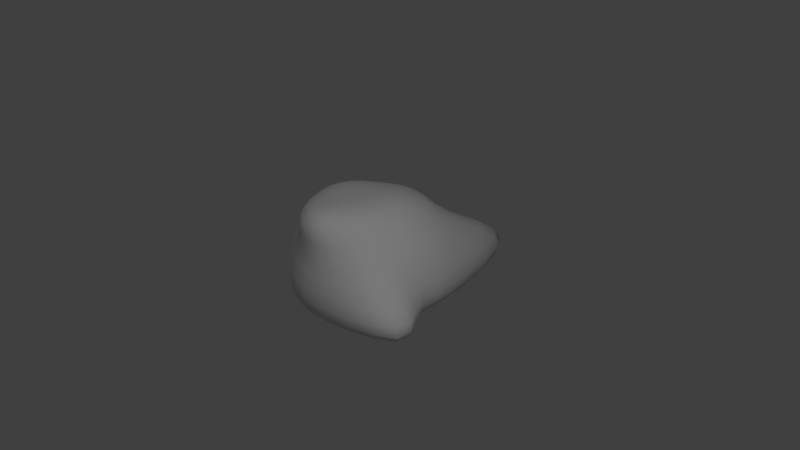 # Source: model.blend  (saved by Blender 2.77.0; exported with 4.5.12 LTS)
import bpy
from mathutils import Matrix  # noqa: F401  (used for matrix-valued properties, if any)

bpy.ops.wm.read_factory_settings(use_empty=True)
scene = bpy.context.scene
scene.name = 'Scene'

# ---- collections
col_collection_1 = bpy.data.collections.new('Collection 1'); scene.collection.children.link(col_collection_1)

# ---- world
world_world = bpy.data.worlds.new('World'); scene.world = world_world
world_world.color = (0.05088, 0.05088, 0.05088)
world_world.use_sun_shadow = False
world_world.sun_shadow_jitter_overblur = 0.0
world_world.cycles.sampling_method = 'NONE'
world_world.cycles.sample_map_resolution = 256

# ---- cameras
cam_camera = bpy.data.cameras.new('Camera')
cam_camera.clip_end = 100.0
cam_camera.lens = 35.0
cam_camera.sensor_width = 32.0
cam_camera.sensor_height = 18.0
cam_camera.ortho_scale = 7.314
cam_camera.dof.focus_distance = 0.0
cam_camera.dof.aperture_fstop = 128.0

# ---- lights
light_point_002 = bpy.data.lights.new('Point.002', 'POINT')
light_point_002.transmission_factor = 0.0
light_point_002.energy = 100.0
light_point_002.shadow_buffer_clip_start = 0.5
light_point_002.shadow_soft_size = 0.1
light_point_002.shadow_maximum_resolution = 0.006
light_point_002.use_absolute_resolution = True
light_point_001 = bpy.data.lights.new('Point.001', 'POINT')
light_point_001.transmission_factor = 0.0
light_point_001.energy = 100.0
light_point_001.shadow_buffer_clip_start = 0.5
light_point_001.shadow_soft_size = 0.1
light_point_001.shadow_maximum_resolution = 0.006
light_point_001.use_absolute_resolution = True
light_point = bpy.data.lights.new('Point', 'POINT')
light_point.transmission_factor = 0.0
light_point.energy = 100.0
light_point.shadow_buffer_clip_start = 0.5
light_point.shadow_soft_size = 0.1
light_point.shadow_maximum_resolution = 0.006
light_point.use_absolute_resolution = True

# ---- meshes
me_sphere = bpy.data.meshes.new('Sphere')
me_sphere.from_pydata([(-0.2129, -0.2476, 0.8385), (-0.4004, -0.2202, 0.8468), (-0.5733, -0.163, 0.8342), (-0.7249, -0.1172, 0.7657), (-0.8492, -0.1065, 0.6135), (-0.9416, -0.1066, 0.3715), (-0.9986, -0.1066, 0.1303), (-1.018, -0.1066, -0.09091), (-0.9986, -0.1066, -0.2741), (-0.9416, -0.1066, -0.411), (-0.8492, -0.1053, -0.5008), (-0.7249, -0.09568, -0.5465), (-0.5733, -0.07213, -0.5552), (-0.4004, -0.03262, -0.5386), (-0.2129, 0.01956, -0.514), (-0.2091, -0.1757, 0.8428), (-0.3931, -0.09668, 0.8518), (-0.5627, -0.01303, 0.8358), (-0.7113, 0.03908, 0.7689), (-0.8333, 0.05905, 0.6349), (-0.9239, 0.07465, 0.4045), (-0.9797, 0.0849, 0.152), (-0.9986, 0.08852, -0.07373), (-0.9797, 0.08494, -0.2615), (-0.9239, 0.07531, -0.4021), (-0.8333, 0.06309, -0.4942), (-0.7113, 0.05334, -0.5409), (-0.5627, 0.0506, -0.5501), (-0.3931, 0.0563, -0.5347), (-0.2091, 0.06717, -0.5121), (-0.198, -0.1056, 0.8463), (-0.3713, 0.02118, 0.8509), (-0.531, 0.126, 0.8252), (-0.671, 0.1839, 0.758), (-0.7859, 0.2252, 0.6379), (-0.8713, 0.2561, 0.4305), (-0.9239, 0.2752, 0.1673), (-0.9416, 0.2816, -0.05864), (-0.9239, 0.2754, -0.247), (-0.8713, 0.258, -0.3885), (-0.7859, 0.2326, -0.4818), (-0.671, 0.2036, -0.5304), (-0.531, 0.1745, -0.5421), (-0.3713, 0.1461, -0.5297), (-0.198, 0.1152, -0.5099), (-0.18, -0.03986, 0.8483), (-0.336, 0.1285, 0.8423), (-0.4797, 0.2472, 0.8043), (-0.6057, 0.3247, 0.7377), (-0.7091, 0.3881, 0.6263), (-0.7859, 0.4345, 0.4351), (-0.8333, 0.4624, 0.173), (-0.8492, 0.4717, -0.04948), (-0.8333, 0.4628, -0.2342), (-0.7859, 0.4377, -0.3737), (-0.7091, 0.3994, -0.467), (-0.6057, 0.3513, -0.5174), (-0.4797, 0.2962, -0.5326), (-0.336, 0.234, -0.5241), (-0.18, 0.1619, -0.5078), (-0.1557, 0.01912, 0.8484), (-0.2884, 0.221, 0.8284), (-0.4106, 0.3531, 0.7822), (-0.5178, 0.4581, 0.7157), (-0.6057, 0.5435, 0.6064), (-0.671, 0.6055, 0.4156), (-0.7113, 0.6423, 0.1627), (-0.7249, 0.6544, -0.0502), (-0.7113, 0.6429, -0.2277), (-0.671, 0.6102, -0.3629), (-0.6057, 0.5591, -0.4545), (-0.5178, 0.4925, -0.5058), (-0.4106, 0.4119, -0.5237), (-0.2884, 0.3171, -0.5188), (-0.1557, 0.2057, -0.5058), (-0.1262, 0.0695, 0.847), (-0.2304, 0.2959, 0.8153), (-0.3264, 0.4485, 0.7656), (-0.4106, 0.5799, 0.6971), (-0.4797, 0.6867, 0.5792), (-0.531, 0.7641, 0.37), (-0.5627, 0.8099, 0.1374), (-0.5733, 0.8248, -0.06302), (-0.5627, 0.8107, -0.2311), (-0.531, 0.7706, -0.3599), (-0.4797, 0.7071, -0.448), (-0.4106, 0.6226, -0.4984), (-0.3264, 0.518, -0.5174), (-0.2304, 0.3925, -0.5149), (-0.1262, 0.2449, -0.5042), (-0.09242, 0.1099, 0.8446), (-0.1642, 0.3526, 0.8063), (-0.2304, 0.5299, 0.7549), (-0.2884, 0.6855, 0.6785), (-0.336, 0.8127, 0.5365), (-0.3713, 0.905, 0.3108), (-0.3931, 0.9594, 0.1008), (-0.4004, 0.977, -0.08812), (-0.3931, 0.9605, -0.246), (-0.3713, 0.9133, -0.3671), (-0.336, 0.8382, -0.45), (-0.2884, 0.7371, -0.4973), (-0.2304, 0.6104, -0.5151), (-0.1642, 0.4574, -0.5128), (-0.09242, 0.278, -0.5032), (-0.05583, 0.1394, 0.8418), (-0.09242, 0.3943, 0.8004), (-0.1262, 0.5937, 0.746), (-0.1557, 0.7703, 0.6524), (-0.18, 0.9158, 0.4684), (-0.198, 1.022, 0.2552), (-0.2091, 1.085, 0.05476), (-0.2129, 1.114, -0.1241), (-0.2091, 1.097, -0.2722), (-0.198, 1.039, -0.3848), (-0.18, 0.948, -0.4608), (-0.1557, 0.8309, -0.5029), (-0.1262, 0.6851, -0.5171), (-0.09242, 0.5089, -0.5129), (-0.05583, 0.3037, -0.5028), (-0.01777, 0.1575, 0.8392), (-0.01777, 0.4207, 0.7961), (-0.01777, 0.6362, 0.7352), (-0.01777, 0.8293, 0.614), (-0.01777, 0.99, 0.408), (-0.01777, 1.144, 0.2007), (-0.01777, 1.292, 0.005305), (-0.01777, 1.356, -0.1663), (-0.01777, 1.331, -0.3066), (-0.01777, 1.241, -0.4112), (-0.01777, 1.107, -0.4793), (-0.01777, 0.9364, -0.5144), (-0.01777, 0.7413, -0.523), (-0.01777, 0.5444, -0.515), (-0.01777, 0.3207, -0.503), (0.02029, 0.1639, 0.837), (0.05689, 0.4302, 0.7922), (0.09062, 0.6545, 0.7207), (0.1202, 0.858, 0.5652), (0.1444, 1.053, 0.3626), (0.1625, 1.334, 0.1576), (0.1736, 1.55, -0.0324), (0.1773, 1.628, -0.1979), (0.1736, 1.586, -0.3332), (0.1625, 1.463, -0.4347), (0.1444, 1.285, -0.5003), (0.1202, 1.061, -0.5296), (0.09062, 0.8019, -0.5315), (0.05689, 0.5618, -0.5185), (0.02029, 0.3283, -0.5038), (0.05689, 0.1583, 0.8351), (0.1287, 0.4216, 0.788), (0.1948, 0.6461, 0.7028), (0.2528, 0.8524, 0.5284), (0.3004, 1.119, 0.3289), (0.3358, 1.481, 0.1282), (0.3576, 1.735, -0.05563), (0.3649, 1.819, -0.2154), (0.3576, 1.761, -0.3472), (0.3358, 1.613, -0.4475), (0.3004, 1.403, -0.5136), (0.2528, 1.141, -0.5438), (0.1948, 0.8386, -0.541), (0.1287, 0.5594, -0.5228), (0.05689, 0.3258, -0.505), (0.09062, 0.1409, 0.8336), (0.1948, 0.3948, 0.7834), (0.2909, 0.6099, 0.6836), (0.3751, 0.8099, 0.5032), (0.4442, 1.111, 0.3066), (0.4955, 1.499, 0.1111), (0.5271, 1.763, -0.06709), (0.5378, 1.849, -0.2224), (0.5271, 1.783, -0.3518), (0.4955, 1.625, -0.4522), (0.4442, 1.405, -0.5201), (0.3751, 1.133, -0.5525), (0.2909, 0.8209, -0.5498), (0.1948, 0.5365, -0.5273), (0.09062, 0.3132, -0.5064), (0.1202, 0.1117, 0.8322), (0.2528, 0.3501, 0.7788), (0.3751, 0.546, 0.6655), (0.4822, 0.7299, 0.4862), (0.5702, 0.9957, 0.2935), (0.6355, 1.347, 0.1026), (0.6758, 1.586, -0.07143), (0.6893, 1.661, -0.2238), (0.6758, 1.602, -0.3522), (0.6355, 1.46, -0.4529), (0.5702, 1.261, -0.5225), (0.4822, 1.016, -0.5572), (0.3751, 0.7385, -0.5563), (0.2528, 0.4931, -0.5313), (0.1202, 0.2907, -0.508), (0.1444, 0.07124, 0.8307), (0.3004, 0.2892, 0.7745), (0.4442, 0.4566, 0.6501), (0.5702, 0.6148, 0.4754), (0.6736, 0.7916, 0.2867), (0.7504, 1.047, 0.09923), (0.7977, 1.228, -0.0726), (0.8137, 1.284, -0.2239), (0.7977, 1.24, -0.3522), (0.7504, 1.134, -0.4529), (0.6736, 0.9883, -0.5231), (0.5702, 0.8081, -0.5593), (0.4442, 0.6061, -0.5601), (0.3004, 0.4309, -0.5345), (0.1444, 0.2593, -0.5095), (0.1625, 0.02015, 0.829), (0.3358, 0.2139, 0.7709), (0.4955, 0.3454, 0.6392), (0.6355, 0.4697, 0.4691), (0.7504, 0.5783, 0.2837), (0.8358, 0.6947, 0.09842), (0.8884, 0.7926, -0.07267), (0.9061, 0.8239, -0.2239), (0.8884, 0.8, -0.3522), (0.8358, 0.7431, -0.4529), (0.7504, 0.6654, -0.5232), (0.6355, 0.5698, -0.5601), (0.4955, 0.4645, -0.5621), (0.3358, 0.3523, -0.5369), (0.1625, 0.2202, -0.5109), (0.1736, -0.04027, 0.8269), (0.3576, 0.1203, 0.7678), (0.5271, 0.218, 0.632), (0.6758, 0.3024, 0.4652), (0.7977, 0.376, 0.2825), (0.8884, 0.4303, 0.09859), (0.9442, 0.4609, -0.07238), (0.963, 0.47, -0.2239), (0.9442, 0.4628, -0.3522), (0.8884, 0.4446, -0.4529), (0.7977, 0.4175, -0.5232), (0.6758, 0.3803, -0.5603), (0.5271, 0.3294, -0.5629), (0.3576, 0.2611, -0.5385), (0.1736, 0.175, -0.5122), (0.1773, -0.1082, 0.8245), (0.3649, 0.008127, 0.7648), (0.5378, 0.08066, 0.6274), (0.6893, 0.1222, 0.4627), (0.8137, 0.1585, 0.2818), (0.9061, 0.184, 0.09878), (0.963, 0.1968, -0.07215), (0.9822, 0.2, -0.2239), (0.963, 0.1985, -0.3522), (0.9061, 0.1962, -0.4529), (0.8137, 0.1947, -0.5232), (0.6893, 0.1918, -0.5603), (0.5378, 0.1827, -0.5631), (0.3649, 0.1617, -0.5395), (0.1773, 0.1256, -0.5133), (-0.01777, 0.07589, -0.5013), (0.1736, -0.1812, 0.8222), (0.3576, -0.1186, 0.7618), (0.5271, -0.06529, 0.6245), (0.6758, -0.06116, 0.4609), (0.7977, -0.06194, 0.281), (0.8884, -0.06455, 0.09855), (0.9496, -0.06889, -0.07219), (0.9793, -0.07133, -0.2239), (0.9665, -0.06753, -0.3522), (0.9103, -0.05433, -0.4529), (0.8138, -0.03115, -0.5232), (0.6828, -0.0005544, -0.5602), (0.5273, 0.03187, -0.563), (0.3576, 0.05887, -0.5401), (0.1736, 0.07427, -0.5142), (0.1625, -0.2562, 0.8205), (0.3358, -0.2535, 0.7603), (0.4955, -0.2287, 0.6233), (0.6355, -0.2383, 0.4599), (0.7533, -0.2737, 0.2803), (0.9018, -0.3021, 0.09807), (1.037, -0.322, -0.07241), (1.111, -0.3295, -0.2239), (1.111, -0.3209, -0.3522), (1.043, -0.2938, -0.4529), (0.9174, -0.2482, -0.5232), (0.7432, -0.1868, -0.5601), (0.5386, -0.1155, -0.5626), (0.3373, -0.04264, -0.5405), (0.1625, 0.0231, -0.5151), (0.1444, -0.3301, 0.8201), (0.3004, -0.3891, 0.763), (0.4442, -0.3972, 0.6239), (0.5702, -0.4084, 0.4601), (0.7146, -0.4666, 0.2802), (0.937, -0.5173, 0.09787), (1.135, -0.5505, -0.07254), (1.247, -0.5623, -0.2239), (1.259, -0.5496, -0.3522), (1.181, -0.5109, -0.4529), (1.029, -0.4462, -0.5232), (0.8155, -0.3582, -0.5599), (0.5635, -0.2526, -0.5618), (0.3189, -0.1383, -0.5408), (0.1444, -0.02573, -0.5158), (0.1202, -0.3994, 0.8215), (0.2528, -0.5175, 0.7677), (0.3751, -0.5577, 0.6271), (0.4822, -0.5725, 0.4625), (0.6352, -0.6324, 0.2817), (0.8769, -0.7011, 0.09867), (1.092, -0.7447, -0.07224), (1.22, -0.7598, -0.2239), (1.244, -0.7441, -0.3522), (1.172, -0.6963, -0.4529), (1.024, -0.6168, -0.523), (0.8115, -0.5075, -0.5592), (0.5509, -0.3738, -0.5605), (0.2907, -0.2241, -0.5408), (0.1202, -0.07024, -0.5164), (0.09062, -0.4608, 0.8247), (0.1948, -0.6318, 0.7743), (0.2909, -0.6995, 0.6334), (0.3751, -0.7168, 0.468), (0.4919, -0.7652, 0.2859), (0.6927, -0.8469, 0.1013), (0.8725, -0.8979, -0.071), (0.9772, -0.9154, -0.2237), (1.001, -0.8976, -0.3522), (0.9567, -0.8437, -0.4529), (0.8536, -0.7539, -0.5226), (0.6914, -0.6295, -0.5577), (0.4737, -0.4744, -0.5589), (0.2401, -0.2968, -0.5407), (0.09062, -0.1087, -0.5169), (0.05689, -0.5113, 0.829), (0.1287, -0.7259, 0.7833), (0.1948, -0.8152, 0.6434), (0.2528, -0.8326, 0.4775), (0.312, -0.8656, 0.2938), (0.4342, -0.951, 0.107), (0.5526, -1.006, -0.06777), (0.6228, -1.025, -0.2224), (0.6427, -1.006, -0.3519), (0.6236, -0.9491, -0.4526), (0.5713, -0.8537, -0.5212), (0.479, -0.7203, -0.555), (0.3365, -0.5514, -0.557), (0.1656, -0.3539, -0.5406), (0.05689, -0.1397, -0.5173), (0.02029, -0.5484, 0.8332), (0.05689, -0.7948, 0.7947), (0.09062, -0.8994, 0.6578), (0.1202, -0.9151, 0.492), (0.1444, -0.9342, 0.3067), (0.1779, -1.012, 0.1171), (0.2301, -1.068, -0.06083), (0.2661, -1.087, -0.2184), (0.28, -1.068, -0.3495), (0.278, -1.011, -0.4503), (0.264, -0.9146, -0.5179), (0.2323, -0.7781, -0.5506), (0.1677, -0.6027, -0.5551), (0.07594, -0.3937, -0.5404), (0.02029, -0.1622, -0.5177), (-0.01777, -0.5703, 0.8362), (-0.01777, -0.8345, 0.8077), (-0.01777, -0.9478, 0.6768), (-0.01777, -0.9611, 0.5121), (-0.01777, -0.9659, 0.3258), (-0.01777, -1.03, 0.1334), (-0.01777, -1.087, -0.04852), (-0.01542, -1.107, -0.2097), (-0.01116, -1.087, -0.3431), (-0.006084, -1.03, -0.4446), (0.000648, -0.9368, -0.5118), (0.006873, -0.8028, -0.5465), (0.003008, -0.6277, -0.5536), (-0.01459, -0.4153, -0.5404), (-0.01777, -0.1755, -0.518), (-0.05583, -0.5759, 0.8377), (-0.09242, -0.8414, 0.8209), (-0.1262, -0.957, 0.7004), (-0.1557, -0.968, 0.5383), (-0.18, -0.9614, 0.3516), (-0.198, -1.013, 0.156), (-0.2091, -1.069, -0.0301), (-0.2129, -1.087, -0.1953), (-0.2091, -1.069, -0.3318), (-0.198, -1.013, -0.4357), (-0.18, -0.9221, -0.5057), (-0.1557, -0.7954, -0.5434), (-0.1262, -0.6268, -0.5525), (-0.09242, -0.4186, -0.5405), (-0.05583, -0.1793, -0.5182), (-0.09242, -0.5651, 0.8372), (-0.1642, -0.8144, 0.8326), (-0.2304, -0.9251, 0.7283), (-0.2884, -0.934, 0.57), (-0.336, -0.9202, 0.3827), (-0.3713, -0.9602, 0.1829), (-0.3931, -1.013, -0.008782), (-0.4004, -1.03, -0.1795), (-0.3931, -1.013, -0.3208), (-0.3713, -0.9602, -0.4286), (-0.336, -0.8748, -0.5017), (-0.2884, -0.758, -0.5416), (-0.2304, -0.6014, -0.5523), (-0.1642, -0.4042, -0.5408), (-0.09242, -0.1736, -0.5183), (-0.1262, -0.5388, 0.8351), (-0.2304, -0.7576, 0.8407), (-0.3264, -0.8537, 0.7597), (-0.4106, -0.8594, 0.6057), (-0.4797, -0.8415, 0.4165), (-0.531, -0.8748, 0.211), (-0.5627, -0.9221, 0.01233), (-0.5733, -0.9381, -0.165), (-0.5627, -0.9221, -0.3119), (-0.531, -0.8748, -0.4238), (-0.4797, -0.7979, -0.4998), (-0.4106, -0.6938, -0.5414), (-0.3264, -0.5534, -0.5529), (-0.2304, -0.3731, -0.5413), (-0.1262, -0.1589, -0.5183), (-0.1557, -0.4986, 0.8328), (-0.2884, -0.6767, 0.8434), (-0.4106, -0.7481, 0.7883), (-0.5178, -0.7481, 0.6435), (-0.6057, -0.729, 0.4525), (-0.671, -0.7599, 0.2407), (-0.7113, -0.8001, 0.03381), (-0.7249, -0.8137, -0.1514), (-0.7113, -0.8001, -0.3046), (-0.671, -0.7599, -0.421), (-0.6057, -0.6945, -0.4997), (-0.5178, -0.6061, -0.5426), (-0.4106, -0.4854, -0.5542), (-0.2884, -0.3269, -0.5419), (-0.1557, -0.1357, -0.518), (-0.18, -0.4469, 0.8316), (-0.336, -0.5774, 0.8395), (-0.4797, -0.6173, 0.8055), (-0.6057, -0.6082, 0.6827), (-0.7091, -0.5898, 0.4906), (-0.7859, -0.6199, 0.2724), (-0.8333, -0.6515, 0.05632), (-0.8492, -0.6622, -0.1379), (-0.8333, -0.6515, -0.2983), (-0.7859, -0.6199, -0.4195), (-0.7091, -0.5685, -0.5009), (-0.6057, -0.4987, -0.5447), (-0.4797, -0.4001, -0.5558), (-0.336, -0.2675, -0.5423), (-0.18, -0.1051, -0.5176), (-0.01777, -0.2091, 0.8356), (-0.198, -0.386, 0.8321), (-0.3713, -0.4651, 0.8368), (-0.531, -0.4711, 0.8135), (-0.671, -0.4494, 0.7187), (-0.7859, -0.4331, 0.5297), (-0.8713, -0.4602, 0.3057), (-0.9239, -0.4819, 0.0803), (-0.9416, -0.4893, -0.1236), (-0.9239, -0.4819, -0.2918), (-0.8713, -0.4602, -0.4182), (-0.7859, -0.4248, -0.5023), (-0.671, -0.3754, -0.5468), (-0.531, -0.3007, -0.5571), (-0.3713, -0.1971, -0.5421), (-0.198, -0.06806, -0.5167), (-0.2091, -0.3187, 0.8346), (-0.3931, -0.3445, 0.8403), (-0.5627, -0.3176, 0.8246), (-0.7113, -0.2826, 0.7477), (-0.8333, -0.2694, 0.5727), (-0.9239, -0.2868, 0.3393), (-0.9797, -0.2979, 0.1054), (-0.9986, -0.3017, -0.1079), (-0.9797, -0.2979, -0.284), (-0.9239, -0.2868, -0.4158), (-0.8333, -0.2688, -0.5028), (-0.7113, -0.2398, -0.5479), (-0.5627, -0.1903, -0.5572), (-0.3931, -0.1179, -0.541), (-0.2091, -0.02604, -0.5156)], [], [(255, 14, 29), (8, 7, 22, 23), (1, 0, 15, 16), (9, 8, 23, 24), (2, 1, 16, 17), (10, 9, 24, 25), (3, 2, 17, 18), (11, 10, 25, 26), (4, 3, 18, 19), (12, 11, 26, 27), (5, 4, 19, 20), (13, 12, 27, 28), (6, 5, 20, 21), (14, 13, 28, 29), (7, 6, 21, 22), (0, 451, 15), (29, 28, 43, 44), (22, 21, 36, 37), (15, 451, 30), (255, 29, 44), (23, 22, 37, 38), (16, 15, 30, 31), (24, 23, 38, 39), (17, 16, 31, 32), (25, 24, 39, 40), (18, 17, 32, 33), (26, 25, 40, 41), (19, 18, 33, 34), (27, 26, 41, 42), (20, 19, 34, 35), (28, 27, 42, 43), (21, 20, 35, 36), (33, 32, 47, 48), (41, 40, 55, 56), (34, 33, 48, 49), (42, 41, 56, 57), (35, 34, 49, 50), (43, 42, 57, 58), (36, 35, 50, 51), (44, 43, 58, 59), (37, 36, 51, 52), (30, 451, 45), (255, 44, 59), (38, 37, 52, 53), (31, 30, 45, 46), (39, 38, 53, 54), (32, 31, 46, 47), (40, 39, 54, 55), (52, 51, 66, 67), (45, 451, 60), (255, 59, 74), (53, 52, 67, 68), (46, 45, 60, 61), (54, 53, 68, 69), (47, 46, 61, 62), (55, 54, 69, 70), (48, 47, 62, 63), (56, 55, 70, 71), (49, 48, 63, 64), (57, 56, 71, 72), (50, 49, 64, 65), (58, 57, 72, 73), (51, 50, 65, 66), (59, 58, 73, 74), (71, 70, 85, 86), (64, 63, 78, 79), (72, 71, 86, 87), (65, 64, 79, 80), (73, 72, 87, 88), (66, 65, 80, 81), (74, 73, 88, 89), (67, 66, 81, 82), (60, 451, 75), (255, 74, 89), (68, 67, 82, 83), (61, 60, 75, 76), (69, 68, 83, 84), (62, 61, 76, 77), (70, 69, 84, 85), (63, 62, 77, 78), (255, 89, 104), (83, 82, 97, 98), (76, 75, 90, 91), (84, 83, 98, 99), (77, 76, 91, 92), (85, 84, 99, 100), (78, 77, 92, 93), (86, 85, 100, 101), (79, 78, 93, 94), (87, 86, 101, 102), (80, 79, 94, 95), (88, 87, 102, 103), (81, 80, 95, 96), (89, 88, 103, 104), (82, 81, 96, 97), (75, 451, 90), (102, 101, 116, 117), (95, 94, 109, 110), (103, 102, 117, 118), (96, 95, 110, 111), (104, 103, 118, 119), (97, 96, 111, 112), (90, 451, 105), (255, 104, 119), (98, 97, 112, 113), (91, 90, 105, 106), (99, 98, 113, 114), (92, 91, 106, 107), (100, 99, 114, 115), (93, 92, 107, 108), (101, 100, 115, 116), (94, 93, 108, 109), (106, 105, 120, 121), (114, 113, 128, 129), (107, 106, 121, 122), (115, 114, 129, 130), (108, 107, 122, 123), (116, 115, 130, 131), (109, 108, 123, 124), (117, 116, 131, 132), (110, 109, 124, 125), (118, 117, 132, 133), (111, 110, 125, 126), (119, 118, 133, 134), (112, 111, 126, 127), (105, 451, 120), (255, 119, 134), (113, 112, 127, 128), (125, 124, 139, 140), (133, 132, 147, 148), (126, 125, 140, 141), (134, 133, 148, 149), (127, 126, 141, 142), (120, 451, 135), (255, 134, 149), (128, 127, 142, 143), (121, 120, 135, 136), (129, 128, 143, 144), (122, 121, 136, 137), (130, 129, 144, 145), (123, 122, 137, 138), (131, 130, 145, 146), (124, 123, 138, 139), (132, 131, 146, 147), (144, 143, 158, 159), (137, 136, 151, 152), (145, 144, 159, 160), (138, 137, 152, 153), (146, 145, 160, 161), (139, 138, 153, 154), (147, 146, 161, 162), (140, 139, 154, 155), (148, 147, 162, 163), (141, 140, 155, 156), (149, 148, 163, 164), (142, 141, 156, 157), (135, 451, 150), (255, 149, 164), (143, 142, 157, 158), (136, 135, 150, 151), (163, 162, 177, 178), (156, 155, 170, 171), (164, 163, 178, 179), (157, 156, 171, 172), (150, 451, 165), (255, 164, 179), (158, 157, 172, 173), (151, 150, 165, 166), (159, 158, 173, 174), (152, 151, 166, 167), (160, 159, 174, 175), (153, 152, 167, 168), (161, 160, 175, 176), (154, 153, 168, 169), (162, 161, 176, 177), (155, 154, 169, 170), (167, 166, 181, 182), (175, 174, 189, 190), (168, 167, 182, 183), (176, 175, 190, 191), (169, 168, 183, 184), (177, 176, 191, 192), (170, 169, 184, 185), (178, 177, 192, 193), (171, 170, 185, 186), (179, 178, 193, 194), (172, 171, 186, 187), (165, 451, 180), (255, 179, 194), (173, 172, 187, 188), (166, 165, 180, 181), (174, 173, 188, 189), (186, 185, 200, 201), (194, 193, 208, 209), (187, 186, 201, 202), (180, 451, 195), (255, 194, 209), (188, 187, 202, 203), (181, 180, 195, 196), (189, 188, 203, 204), (182, 181, 196, 197), (190, 189, 204, 205), (183, 182, 197, 198), (191, 190, 205, 206), (184, 183, 198, 199), (192, 191, 206, 207), (185, 184, 199, 200), (193, 192, 207, 208), (205, 204, 219, 220), (198, 197, 212, 213), (206, 205, 220, 221), (199, 198, 213, 214), (207, 206, 221, 222), (200, 199, 214, 215), (208, 207, 222, 223), (201, 200, 215, 216), (209, 208, 223, 224), (202, 201, 216, 217), (195, 451, 210), (255, 209, 224), (203, 202, 217, 218), (196, 195, 210, 211), (204, 203, 218, 219), (197, 196, 211, 212), (224, 223, 238, 239), (217, 216, 231, 232), (210, 451, 225), (255, 224, 239), (218, 217, 232, 233), (211, 210, 225, 226), (219, 218, 233, 234), (212, 211, 226, 227), (220, 219, 234, 235), (213, 212, 227, 228), (221, 220, 235, 236), (214, 213, 228, 229), (222, 221, 236, 237), (215, 214, 229, 230), (223, 222, 237, 238), (216, 215, 230, 231), (236, 235, 250, 251), (229, 228, 243, 244), (237, 236, 251, 252), (230, 229, 244, 245), (238, 237, 252, 253), (231, 230, 245, 246), (239, 238, 253, 254), (232, 231, 246, 247), (225, 451, 240), (255, 239, 254), (233, 232, 247, 248), (226, 225, 240, 241), (234, 233, 248, 249), (227, 226, 241, 242), (235, 234, 249, 250), (228, 227, 242, 243), (240, 451, 256), (255, 254, 270), (248, 247, 263, 264), (241, 240, 256, 257), (249, 248, 264, 265), (242, 241, 257, 258), (250, 249, 265, 266), (243, 242, 258, 259), (251, 250, 266, 267), (244, 243, 259, 260), (252, 251, 267, 268), (245, 244, 260, 261), (253, 252, 268, 269), (246, 245, 261, 262), (254, 253, 269, 270), (247, 246, 262, 263), (260, 259, 274, 275), (268, 267, 282, 283), (261, 260, 275, 276), (269, 268, 283, 284), (262, 261, 276, 277), (270, 269, 284, 285), (263, 262, 277, 278), (256, 451, 271), (255, 270, 285), (264, 263, 278, 279), (257, 256, 271, 272), (265, 264, 279, 280), (258, 257, 272, 273), (266, 265, 280, 281), (259, 258, 273, 274), (267, 266, 281, 282), (279, 278, 293, 294), (272, 271, 286, 287), (280, 279, 294, 295), (273, 272, 287, 288), (281, 280, 295, 296), (274, 273, 288, 289), (282, 281, 296, 297), (275, 274, 289, 290), (283, 282, 297, 298), (276, 275, 290, 291), (284, 283, 298, 299), (277, 276, 291, 292), (285, 284, 299, 300), (278, 277, 292, 293), (271, 451, 286), (255, 285, 300), (298, 297, 312, 313), (291, 290, 305, 306), (299, 298, 313, 314), (292, 291, 306, 307), (300, 299, 314, 315), (293, 292, 307, 308), (286, 451, 301), (255, 300, 315), (294, 293, 308, 309), (287, 286, 301, 302), (295, 294, 309, 310), (288, 287, 302, 303), (296, 295, 310, 311), (289, 288, 303, 304), (297, 296, 311, 312), (290, 289, 304, 305), (302, 301, 316, 317), (310, 309, 324, 325), (303, 302, 317, 318), (311, 310, 325, 326), (304, 303, 318, 319), (312, 311, 326, 327), (305, 304, 319, 320), (313, 312, 327, 328), (306, 305, 320, 321), (314, 313, 328, 329), (307, 306, 321, 322), (315, 314, 329, 330), (308, 307, 322, 323), (301, 451, 316), (255, 315, 330), (309, 308, 323, 324), (321, 320, 335, 336), (329, 328, 343, 344), (322, 321, 336, 337), (330, 329, 344, 345), (323, 322, 337, 338), (316, 451, 331), (255, 330, 345), (324, 323, 338, 339), (317, 316, 331, 332), (325, 324, 339, 340), (318, 317, 332, 333), (326, 325, 340, 341), (319, 318, 333, 334), (327, 326, 341, 342), (320, 319, 334, 335), (328, 327, 342, 343), (340, 339, 354, 355), (333, 332, 347, 348), (341, 340, 355, 356), (334, 333, 348, 349), (342, 341, 356, 357), (335, 334, 349, 350), (343, 342, 357, 358), (336, 335, 350, 351), (344, 343, 358, 359), (337, 336, 351, 352), (345, 344, 359, 360), (338, 337, 352, 353), (331, 451, 346), (255, 345, 360), (339, 338, 353, 354), (332, 331, 346, 347), (359, 358, 373, 374), (352, 351, 366, 367), (360, 359, 374, 375), (353, 352, 367, 368), (346, 451, 361), (255, 360, 375), (354, 353, 368, 369), (347, 346, 361, 362), (355, 354, 369, 370), (348, 347, 362, 363), (356, 355, 370, 371), (349, 348, 363, 364), (357, 356, 371, 372), (350, 349, 364, 365), (358, 357, 372, 373), (351, 350, 365, 366), (371, 370, 385, 386), (364, 363, 378, 379), (372, 371, 386, 387), (365, 364, 379, 380), (373, 372, 387, 388), (366, 365, 380, 381), (374, 373, 388, 389), (367, 366, 381, 382), (375, 374, 389, 390), (368, 367, 382, 383), (361, 451, 376), (255, 375, 390), (369, 368, 383, 384), (362, 361, 376, 377), (370, 369, 384, 385), (363, 362, 377, 378), (390, 389, 404, 405), (383, 382, 397, 398), (376, 451, 391), (255, 390, 405), (384, 383, 398, 399), (377, 376, 391, 392), (385, 384, 399, 400), (378, 377, 392, 393), (386, 385, 400, 401), (379, 378, 393, 394), (387, 386, 401, 402), (380, 379, 394, 395), (388, 387, 402, 403), (381, 380, 395, 396), (389, 388, 403, 404), (382, 381, 396, 397), (394, 393, 408, 409), (402, 401, 416, 417), (395, 394, 409, 410), (403, 402, 417, 418), (396, 395, 410, 411), (404, 403, 418, 419), (397, 396, 411, 412), (405, 404, 419, 420), (398, 397, 412, 413), (391, 451, 406), (255, 405, 420), (399, 398, 413, 414), (392, 391, 406, 407), (400, 399, 414, 415), (393, 392, 407, 408), (401, 400, 415, 416), (413, 412, 427, 428), (406, 451, 421), (255, 420, 435), (414, 413, 428, 429), (407, 406, 421, 422), (415, 414, 429, 430), (408, 407, 422, 423), (416, 415, 430, 431), (409, 408, 423, 424), (417, 416, 431, 432), (410, 409, 424, 425), (418, 417, 432, 433), (411, 410, 425, 426), (419, 418, 433, 434), (412, 411, 426, 427), (420, 419, 434, 435), (432, 431, 446, 447), (425, 424, 439, 440), (433, 432, 447, 448), (426, 425, 440, 441), (434, 433, 448, 449), (427, 426, 441, 442), (435, 434, 449, 450), (428, 427, 442, 443), (421, 451, 436), (255, 435, 450), (429, 428, 443, 444), (422, 421, 436, 437), (430, 429, 444, 445), (423, 422, 437, 438), (431, 430, 445, 446), (424, 423, 438, 439), (436, 451, 452), (255, 450, 466), (444, 443, 459, 460), (437, 436, 452, 453), (445, 444, 460, 461), (438, 437, 453, 454), (446, 445, 461, 462), (439, 438, 454, 455), (447, 446, 462, 463), (440, 439, 455, 456), (448, 447, 463, 464), (441, 440, 456, 457), (449, 448, 464, 465), (442, 441, 457, 458), (450, 449, 465, 466), (443, 442, 458, 459), (456, 455, 470, 471), (464, 463, 478, 479), (457, 456, 471, 472), (465, 464, 479, 480), (458, 457, 472, 473), (466, 465, 480, 481), (459, 458, 473, 474), (452, 451, 467), (255, 466, 481), (460, 459, 474, 475), (453, 452, 467, 468), (461, 460, 475, 476), (454, 453, 468, 469), (462, 461, 476, 477), (455, 454, 469, 470), (463, 462, 477, 478), (475, 474, 7, 8), (468, 467, 0, 1), (476, 475, 8, 9), (469, 468, 1, 2), (477, 476, 9, 10), (470, 469, 2, 3), (478, 477, 10, 11), (471, 470, 3, 4), (479, 478, 11, 12), (472, 471, 4, 5), (480, 479, 12, 13), (473, 472, 5, 6), (481, 480, 13, 14), (474, 473, 6, 7), (467, 451, 0), (255, 481, 14)])
me_sphere.polygons.foreach_set('use_smooth', [True] * 512)
_uv = me_sphere.uv_layers.new(name='UVMap')
_uv.uv.foreach_set('vector', [0.8896, 0.3259, 0.8764, 0.5457, 0.8616, 0.5139, 0.7783, 0.794, 0.7304, 0.8012, 0.7258, 0.7402, 0.7652, 0.7338, 0.5195, 0.6538, 0.4997, 0.6206, 0.5078, 0.6079, 0.5327, 0.6317, 0.8136, 0.7787, 0.7783, 0.794, 0.7652, 0.7338, 0.7956, 0.7213, 0.542, 0.6765, 0.5195, 0.6538, 0.5327, 0.6317, 0.5569, 0.649, 0.8384, 0.761, 0.8136, 0.7787, 0.7956, 0.7213, 0.8177, 0.7058, 0.5641, 0.6987, 0.542, 0.6765, 0.5569, 0.649, 0.5785, 0.6681, 0.8554, 0.7405, 0.8384, 0.761, 0.8177, 0.7058, 0.8333, 0.687, 0.5884, 0.729, 0.5641, 0.6987, 0.5785, 0.6681, 0.6013, 0.6915, 0.8661, 0.7118, 0.8554, 0.7405, 0.8333, 0.687, 0.8438, 0.66, 0.626, 0.7657, 0.5884, 0.729, 0.6013, 0.6915, 0.636, 0.717, 0.872, 0.6604, 0.8661, 0.7118, 0.8438, 0.66, 0.8515, 0.6125, 0.6754, 0.7922, 0.626, 0.7657, 0.636, 0.717, 0.6805, 0.7353, 0.8764, 0.5457, 0.872, 0.6604, 0.8515, 0.6125, 0.8616, 0.5139, 0.7304, 0.8012, 0.6754, 0.7922, 0.6805, 0.7353, 0.7258, 0.7402, 0.4997, 0.6206, 0.4876, 0.5711, 0.5078, 0.6079, 0.8616, 0.5139, 0.8515, 0.6125, 0.8352, 0.5614, 0.8493, 0.4802, 0.7258, 0.7402, 0.6805, 0.7353, 0.6826, 0.6771, 0.7215, 0.6781, 0.5078, 0.6079, 0.4876, 0.5711, 0.5149, 0.5938, 0.8896, 0.3259, 0.8616, 0.5139, 0.8493, 0.4802, 0.7652, 0.7338, 0.7258, 0.7402, 0.7215, 0.6781, 0.7553, 0.6713, 0.5327, 0.6317, 0.5078, 0.6079, 0.5149, 0.5938, 0.5435, 0.6075, 0.7956, 0.7213, 0.7652, 0.7338, 0.7553, 0.6713, 0.7818, 0.6601, 0.5569, 0.649, 0.5327, 0.6317, 0.5435, 0.6075, 0.5683, 0.6197, 0.8177, 0.7058, 0.7956, 0.7213, 0.7818, 0.6601, 0.8016, 0.6461, 0.5785, 0.6681, 0.5569, 0.649, 0.5683, 0.6197, 0.589, 0.6356, 0.8333, 0.687, 0.8177, 0.7058, 0.8016, 0.6461, 0.816, 0.6286, 0.6013, 0.6915, 0.5785, 0.6681, 0.589, 0.6356, 0.6112, 0.6511, 0.8438, 0.66, 0.8333, 0.687, 0.816, 0.6286, 0.8263, 0.6035, 0.636, 0.717, 0.6013, 0.6915, 0.6112, 0.6511, 0.6417, 0.6662, 0.8515, 0.6125, 0.8438, 0.66, 0.8263, 0.6035, 0.8352, 0.5614, 0.6805, 0.7353, 0.636, 0.717, 0.6417, 0.6662, 0.6826, 0.6771, 0.589, 0.6356, 0.5683, 0.6197, 0.5765, 0.5897, 0.5971, 0.5996, 0.816, 0.6286, 0.8016, 0.6461, 0.7887, 0.5829, 0.8021, 0.567, 0.6112, 0.6511, 0.589, 0.6356, 0.5971, 0.5996, 0.6186, 0.6075, 0.8263, 0.6035, 0.816, 0.6286, 0.8021, 0.567, 0.8124, 0.5448, 0.6417, 0.6662, 0.6112, 0.6511, 0.6186, 0.6075, 0.6462, 0.6139, 0.8352, 0.5614, 0.8263, 0.6035, 0.8124, 0.5448, 0.8223, 0.5096, 0.6826, 0.6771, 0.6417, 0.6662, 0.6462, 0.6139, 0.6835, 0.6167, 0.8493, 0.4802, 0.8352, 0.5614, 0.8223, 0.5096, 0.8393, 0.4461, 0.7215, 0.6781, 0.6826, 0.6771, 0.6835, 0.6167, 0.7177, 0.6135, 0.5149, 0.5938, 0.4876, 0.5711, 0.5206, 0.5788, 0.8896, 0.3259, 0.8493, 0.4802, 0.8393, 0.4461, 0.7553, 0.6713, 0.7215, 0.6781, 0.7177, 0.6135, 0.7473, 0.6059, 0.5435, 0.6075, 0.5149, 0.5938, 0.5206, 0.5788, 0.5518, 0.5822, 0.7818, 0.6601, 0.7553, 0.6713, 0.7473, 0.6059, 0.7708, 0.5955, 0.5683, 0.6197, 0.5435, 0.6075, 0.5518, 0.5822, 0.5765, 0.5897, 0.8016, 0.6461, 0.7818, 0.6601, 0.7708, 0.5955, 0.7887, 0.5829, 0.7177, 0.6135, 0.6835, 0.6167, 0.6845, 0.5545, 0.7148, 0.5475, 0.5206, 0.5788, 0.4876, 0.5711, 0.525, 0.5636, 0.8896, 0.3259, 0.8393, 0.4461, 0.8313, 0.4126, 0.7473, 0.6059, 0.7177, 0.6135, 0.7148, 0.5475, 0.741, 0.5388, 0.5518, 0.5822, 0.5206, 0.5788, 0.525, 0.5636, 0.5575, 0.557, 0.7708, 0.5955, 0.7473, 0.6059, 0.741, 0.5388, 0.7621, 0.5291, 0.5765, 0.5897, 0.5518, 0.5822, 0.5575, 0.557, 0.5817, 0.5586, 0.7887, 0.5829, 0.7708, 0.5955, 0.7621, 0.5291, 0.7785, 0.5181, 0.5971, 0.5996, 0.5765, 0.5897, 0.5817, 0.5586, 0.6026, 0.5605, 0.8021, 0.567, 0.7887, 0.5829, 0.7785, 0.5181, 0.7911, 0.5046, 0.6186, 0.6075, 0.5971, 0.5996, 0.6026, 0.5605, 0.6237, 0.5611, 0.8124, 0.5448, 0.8021, 0.567, 0.7911, 0.5046, 0.8013, 0.4865, 0.6462, 0.6139, 0.6186, 0.6075, 0.6237, 0.5611, 0.6503, 0.5595, 0.8223, 0.5096, 0.8124, 0.5448, 0.8013, 0.4865, 0.812, 0.4593, 0.6835, 0.6167, 0.6462, 0.6139, 0.6503, 0.5595, 0.6845, 0.5545, 0.8393, 0.4461, 0.8223, 0.5096, 0.812, 0.4593, 0.8313, 0.4126, 0.7911, 0.5046, 0.7785, 0.5181, 0.7707, 0.4548, 0.7827, 0.4443, 0.6237, 0.5611, 0.6026, 0.5605, 0.6054, 0.52, 0.6269, 0.5131, 0.8013, 0.4865, 0.7911, 0.5046, 0.7827, 0.4443, 0.7928, 0.431, 0.6503, 0.5595, 0.6237, 0.5611, 0.6269, 0.5131, 0.6548, 0.5032, 0.812, 0.4593, 0.8013, 0.4865, 0.7928, 0.431, 0.804, 0.4119, 0.6845, 0.5545, 0.6503, 0.5595, 0.6548, 0.5032, 0.6855, 0.492, 0.8313, 0.4126, 0.812, 0.4593, 0.804, 0.4119, 0.8251, 0.3805, 0.7148, 0.5475, 0.6845, 0.5545, 0.6855, 0.492, 0.7127, 0.4819, 0.525, 0.5636, 0.4876, 0.5711, 0.528, 0.5488, 0.8896, 0.3259, 0.8313, 0.4126, 0.8251, 0.3805, 0.741, 0.5388, 0.7148, 0.5475, 0.7127, 0.4819, 0.7363, 0.4726, 0.5575, 0.557, 0.525, 0.5636, 0.528, 0.5488, 0.5606, 0.5325, 0.7621, 0.5291, 0.741, 0.5388, 0.7363, 0.4726, 0.7555, 0.4638, 0.5817, 0.5586, 0.5575, 0.557, 0.5606, 0.5325, 0.5844, 0.5261, 0.7785, 0.5181, 0.7621, 0.5291, 0.7555, 0.4638, 0.7707, 0.4548, 0.6026, 0.5605, 0.5817, 0.5586, 0.5844, 0.5261, 0.6054, 0.52, 0.8896, 0.3259, 0.8251, 0.3805, 0.8206, 0.3501, 0.7363, 0.4726, 0.7127, 0.4819, 0.7114, 0.4192, 0.7331, 0.4098, 0.5606, 0.5325, 0.528, 0.5488, 0.5295, 0.5348, 0.5611, 0.5095, 0.7555, 0.4638, 0.7363, 0.4726, 0.7331, 0.4098, 0.7509, 0.4023, 0.5844, 0.5261, 0.5606, 0.5325, 0.5611, 0.5095, 0.5846, 0.4939, 0.7707, 0.4548, 0.7555, 0.4638, 0.7509, 0.4023, 0.7651, 0.3955, 0.6054, 0.52, 0.5844, 0.5261, 0.5846, 0.4939, 0.6059, 0.4798, 0.7827, 0.4443, 0.7707, 0.4548, 0.7651, 0.3955, 0.7765, 0.3883, 0.6269, 0.5131, 0.6054, 0.52, 0.6059, 0.4798, 0.6291, 0.4646, 0.7928, 0.431, 0.7827, 0.4443, 0.7765, 0.3883, 0.7865, 0.3798, 0.6548, 0.5032, 0.6269, 0.5131, 0.6291, 0.4646, 0.6586, 0.4464, 0.804, 0.4119, 0.7928, 0.431, 0.7865, 0.3798, 0.7981, 0.3682, 0.6855, 0.492, 0.6548, 0.5032, 0.6586, 0.4464, 0.6862, 0.4313, 0.8251, 0.3805, 0.804, 0.4119, 0.7981, 0.3682, 0.8206, 0.3501, 0.7127, 0.4819, 0.6855, 0.492, 0.6862, 0.4313, 0.7114, 0.4192, 0.528, 0.5488, 0.4876, 0.5711, 0.5295, 0.5348, 0.7865, 0.3798, 0.7765, 0.3883, 0.7725, 0.3377, 0.7823, 0.3335, 0.6586, 0.4464, 0.6291, 0.4646, 0.6316, 0.4156, 0.6601, 0.3923, 0.7981, 0.3682, 0.7865, 0.3798, 0.7823, 0.3335, 0.7942, 0.3282, 0.6862, 0.4313, 0.6586, 0.4464, 0.6601, 0.3923, 0.6868, 0.3742, 0.8206, 0.3501, 0.7981, 0.3682, 0.7942, 0.3282, 0.8178, 0.3215, 0.7114, 0.4192, 0.6862, 0.4313, 0.6868, 0.3742, 0.7108, 0.3608, 0.5295, 0.5348, 0.4876, 0.5711, 0.5297, 0.522, 0.8896, 0.3259, 0.8206, 0.3501, 0.8178, 0.3215, 0.7331, 0.4098, 0.7114, 0.4192, 0.7108, 0.3608, 0.7312, 0.3519, 0.5611, 0.5095, 0.5295, 0.5348, 0.5297, 0.522, 0.5596, 0.4878, 0.7509, 0.4023, 0.7331, 0.4098, 0.7312, 0.3519, 0.748, 0.346, 0.5846, 0.4939, 0.5611, 0.5095, 0.5596, 0.4878, 0.5827, 0.4633, 0.7651, 0.3955, 0.7509, 0.4023, 0.748, 0.346, 0.7616, 0.3416, 0.6059, 0.4798, 0.5846, 0.4939, 0.5827, 0.4633, 0.6048, 0.4408, 0.7765, 0.3883, 0.7651, 0.3955, 0.7616, 0.3416, 0.7725, 0.3377, 0.6291, 0.4646, 0.6059, 0.4798, 0.6048, 0.4408, 0.6316, 0.4156, 0.5596, 0.4878, 0.5297, 0.522, 0.5285, 0.5107, 0.5564, 0.4681, 0.748, 0.346, 0.7312, 0.3519, 0.7302, 0.301, 0.7453, 0.2966, 0.5827, 0.4633, 0.5596, 0.4878, 0.5564, 0.4681, 0.5789, 0.4352, 0.7616, 0.3416, 0.748, 0.346, 0.7453, 0.2966, 0.7579, 0.2939, 0.6048, 0.4408, 0.5827, 0.4633, 0.5789, 0.4352, 0.6024, 0.4033, 0.7725, 0.3377, 0.7616, 0.3416, 0.7579, 0.2939, 0.7691, 0.2924, 0.6316, 0.4156, 0.6048, 0.4408, 0.6024, 0.4033, 0.6312, 0.3696, 0.7823, 0.3335, 0.7725, 0.3377, 0.7691, 0.2924, 0.7799, 0.2917, 0.6601, 0.3923, 0.6316, 0.4156, 0.6312, 0.3696, 0.6614, 0.341, 0.7942, 0.3282, 0.7823, 0.3335, 0.7799, 0.2917, 0.7922, 0.2918, 0.6868, 0.3742, 0.6601, 0.3923, 0.6614, 0.341, 0.6897, 0.3205, 0.8178, 0.3215, 0.7942, 0.3282, 0.7922, 0.2918, 0.8168, 0.2946, 0.7108, 0.3608, 0.6868, 0.3742, 0.6897, 0.3205, 0.7121, 0.3083, 0.5297, 0.522, 0.4876, 0.5711, 0.5285, 0.5107, 0.8896, 0.3259, 0.8178, 0.3215, 0.8168, 0.2946, 0.7312, 0.3519, 0.7108, 0.3608, 0.7121, 0.3083, 0.7302, 0.301, 0.6614, 0.341, 0.6312, 0.3696, 0.6287, 0.3277, 0.6644, 0.2969, 0.7922, 0.2918, 0.7799, 0.2917, 0.7777, 0.2551, 0.7921, 0.2581, 0.6897, 0.3205, 0.6614, 0.341, 0.6644, 0.2969, 0.6922, 0.2805, 0.8168, 0.2946, 0.7922, 0.2918, 0.7921, 0.2581, 0.8177, 0.2694, 0.7121, 0.3083, 0.6897, 0.3205, 0.6922, 0.2805, 0.7123, 0.2713, 0.5285, 0.5107, 0.4876, 0.5711, 0.5261, 0.5014, 0.8896, 0.3259, 0.8168, 0.2946, 0.8177, 0.2694, 0.7302, 0.301, 0.7121, 0.3083, 0.7123, 0.2713, 0.7284, 0.265, 0.5564, 0.4681, 0.5285, 0.5107, 0.5261, 0.5014, 0.5515, 0.451, 0.7453, 0.2966, 0.7302, 0.301, 0.7284, 0.265, 0.7423, 0.2606, 0.5789, 0.4352, 0.5564, 0.4681, 0.5515, 0.451, 0.5731, 0.4099, 0.7579, 0.2939, 0.7453, 0.2966, 0.7423, 0.2606, 0.7545, 0.2577, 0.6024, 0.4033, 0.5789, 0.4352, 0.5731, 0.4099, 0.5983, 0.3679, 0.7691, 0.2924, 0.7579, 0.2939, 0.7545, 0.2577, 0.7656, 0.256, 0.6312, 0.3696, 0.6024, 0.4033, 0.5983, 0.3679, 0.6287, 0.3277, 0.7799, 0.2917, 0.7691, 0.2924, 0.7656, 0.256, 0.7777, 0.2551, 0.7423, 0.2606, 0.7284, 0.265, 0.7254, 0.238, 0.7388, 0.2329, 0.5731, 0.4099, 0.5515, 0.451, 0.5451, 0.437, 0.5651, 0.3882, 0.7545, 0.2577, 0.7423, 0.2606, 0.7388, 0.2329, 0.7514, 0.2291, 0.5983, 0.3679, 0.5731, 0.4099, 0.5651, 0.3882, 0.5903, 0.3374, 0.7656, 0.256, 0.7545, 0.2577, 0.7514, 0.2291, 0.7636, 0.2261, 0.6287, 0.3277, 0.5983, 0.3679, 0.5903, 0.3374, 0.6253, 0.2915, 0.7777, 0.2551, 0.7656, 0.256, 0.7636, 0.2261, 0.777, 0.2235, 0.6644, 0.2969, 0.6287, 0.3277, 0.6253, 0.2915, 0.6643, 0.2642, 0.7921, 0.2581, 0.7777, 0.2551, 0.777, 0.2235, 0.7944, 0.2263, 0.6922, 0.2805, 0.6644, 0.2969, 0.6643, 0.2642, 0.6915, 0.2518, 0.8177, 0.2694, 0.7921, 0.2581, 0.7944, 0.2263, 0.8208, 0.2456, 0.7123, 0.2713, 0.6922, 0.2805, 0.6915, 0.2518, 0.7103, 0.2442, 0.5261, 0.5014, 0.4876, 0.5711, 0.5225, 0.4943, 0.8896, 0.3259, 0.8177, 0.2694, 0.8208, 0.2456, 0.7284, 0.265, 0.7123, 0.2713, 0.7103, 0.2442, 0.7254, 0.238, 0.5515, 0.451, 0.5261, 0.5014, 0.5225, 0.4943, 0.5451, 0.437, 0.7944, 0.2263, 0.777, 0.2235, 0.7797, 0.1927, 0.7997, 0.1958, 0.6915, 0.2518, 0.6643, 0.2642, 0.658, 0.2371, 0.6864, 0.2265, 0.8208, 0.2456, 0.7944, 0.2263, 0.7997, 0.1958, 0.8267, 0.2233, 0.7103, 0.2442, 0.6915, 0.2518, 0.6864, 0.2265, 0.7056, 0.2193, 0.5225, 0.4943, 0.4876, 0.5711, 0.5179, 0.4897, 0.8896, 0.3259, 0.8208, 0.2456, 0.8267, 0.2233, 0.7254, 0.238, 0.7103, 0.2442, 0.7056, 0.2193, 0.721, 0.2123, 0.5451, 0.437, 0.5225, 0.4943, 0.5179, 0.4897, 0.5371, 0.4266, 0.7388, 0.2329, 0.7254, 0.238, 0.721, 0.2123, 0.7353, 0.2062, 0.5651, 0.3882, 0.5451, 0.437, 0.5371, 0.4266, 0.5548, 0.3708, 0.7514, 0.2291, 0.7388, 0.2329, 0.7353, 0.2062, 0.7493, 0.2012, 0.5903, 0.3374, 0.5651, 0.3882, 0.5548, 0.3708, 0.5779, 0.3129, 0.7636, 0.2261, 0.7514, 0.2291, 0.7493, 0.2012, 0.7636, 0.1968, 0.6253, 0.2915, 0.5903, 0.3374, 0.5779, 0.3129, 0.616, 0.2627, 0.777, 0.2235, 0.7636, 0.2261, 0.7636, 0.1968, 0.7797, 0.1927, 0.6643, 0.2642, 0.6253, 0.2915, 0.616, 0.2627, 0.658, 0.2371, 0.5548, 0.3708, 0.5371, 0.4266, 0.5278, 0.4204, 0.5417, 0.3587, 0.7493, 0.2012, 0.7353, 0.2062, 0.7315, 0.1725, 0.7492, 0.1666, 0.5779, 0.3129, 0.5548, 0.3708, 0.5417, 0.3587, 0.5607, 0.2952, 0.7636, 0.1968, 0.7493, 0.2012, 0.7492, 0.1666, 0.7677, 0.1619, 0.616, 0.2627, 0.5779, 0.3129, 0.5607, 0.2952, 0.5958, 0.2397, 0.7797, 0.1927, 0.7636, 0.1968, 0.7677, 0.1619, 0.7884, 0.1583, 0.658, 0.2371, 0.616, 0.2627, 0.5958, 0.2397, 0.641, 0.2099, 0.7997, 0.1958, 0.7797, 0.1927, 0.7884, 0.1583, 0.8098, 0.1659, 0.6864, 0.2265, 0.658, 0.2371, 0.641, 0.2099, 0.6734, 0.1973, 0.8267, 0.2233, 0.7997, 0.1958, 0.8098, 0.1659, 0.836, 0.2025, 0.7056, 0.2193, 0.6864, 0.2265, 0.6734, 0.1973, 0.6957, 0.1884, 0.5179, 0.4897, 0.4876, 0.5711, 0.5123, 0.4878, 0.8896, 0.3259, 0.8267, 0.2233, 0.836, 0.2025, 0.721, 0.2123, 0.7056, 0.2193, 0.6957, 0.1884, 0.7141, 0.1799, 0.5371, 0.4266, 0.5179, 0.4897, 0.5123, 0.4878, 0.5278, 0.4204, 0.7353, 0.2062, 0.721, 0.2123, 0.7141, 0.1799, 0.7315, 0.1725, 0.6734, 0.1973, 0.641, 0.2099, 0.6035, 0.1811, 0.6421, 0.1587, 0.836, 0.2025, 0.8098, 0.1659, 0.8281, 0.1365, 0.8501, 0.1836, 0.6957, 0.1884, 0.6734, 0.1973, 0.6421, 0.1587, 0.672, 0.1438, 0.5123, 0.4878, 0.4876, 0.5711, 0.5059, 0.4889, 0.8896, 0.3259, 0.836, 0.2025, 0.8501, 0.1836, 0.7141, 0.1799, 0.6957, 0.1884, 0.672, 0.1438, 0.6987, 0.1314, 0.5278, 0.4204, 0.5123, 0.4878, 0.5059, 0.4889, 0.5174, 0.4186, 0.7315, 0.1725, 0.7141, 0.1799, 0.6987, 0.1314, 0.7257, 0.1221, 0.5417, 0.3587, 0.5278, 0.4204, 0.5174, 0.4186, 0.5261, 0.3531, 0.7492, 0.1666, 0.7315, 0.1725, 0.7257, 0.1221, 0.7538, 0.1168, 0.5607, 0.2952, 0.5417, 0.3587, 0.5261, 0.3531, 0.5387, 0.2857, 0.7677, 0.1619, 0.7492, 0.1666, 0.7538, 0.1168, 0.7822, 0.1153, 0.5958, 0.2397, 0.5607, 0.2952, 0.5387, 0.2857, 0.5612, 0.2241, 0.7884, 0.1583, 0.7677, 0.1619, 0.7822, 0.1153, 0.8097, 0.1184, 0.641, 0.2099, 0.5958, 0.2397, 0.5612, 0.2241, 0.6035, 0.1811, 0.8098, 0.1659, 0.7884, 0.1583, 0.8097, 0.1184, 0.8281, 0.1365, 0.7538, 0.1168, 0.7257, 0.1221, 0.7027, 0.04883, 0.7827, 0.04869, 0.5387, 0.2857, 0.5261, 0.3531, 0.5085, 0.3551, 0.5128, 0.2861, 0.7822, 0.1153, 0.7538, 0.1168, 0.7827, 0.04869, 0.8374, 0.06055, 0.5612, 0.2241, 0.5387, 0.2857, 0.5128, 0.2861, 0.5196, 0.2209, 0.8097, 0.1184, 0.7822, 0.1153, 0.8374, 0.06055, 0.8595, 0.07996, 0.6035, 0.1811, 0.5612, 0.2241, 0.5196, 0.2209, 0.536, 0.1635, 0.8281, 0.1365, 0.8097, 0.1184, 0.8595, 0.07996, 0.8622, 0.1092, 0.6421, 0.1587, 0.6035, 0.1811, 0.536, 0.1635, 0.5631, 0.1202, 0.8501, 0.1836, 0.8281, 0.1365, 0.8622, 0.1092, 0.8703, 0.1679, 0.672, 0.1438, 0.6421, 0.1587, 0.5631, 0.1202, 0.594, 0.08804, 0.5059, 0.4889, 0.4876, 0.5711, 0.4987, 0.4931, 0.8896, 0.3259, 0.8501, 0.1836, 0.8703, 0.1679, 0.6987, 0.1314, 0.672, 0.1438, 0.594, 0.08804, 0.6361, 0.06341, 0.5174, 0.4186, 0.5059, 0.4889, 0.4987, 0.4931, 0.5062, 0.4218, 0.7257, 0.1221, 0.6987, 0.1314, 0.6361, 0.06341, 0.7027, 0.04883, 0.5261, 0.3531, 0.5174, 0.4186, 0.5062, 0.4218, 0.5085, 0.3551, 0.8703, 0.1679, 0.8622, 0.1092, 0.9247, 0.09079, 0.8979, 0.1575, 0.594, 0.08804, 0.5631, 0.1202, 0.4568, 0.1232, 0.4338, 0.08297, 0.4987, 0.4931, 0.4876, 0.5711, 0.4911, 0.5003, 0.8896, 0.3259, 0.8703, 0.1679, 0.8979, 0.1575, 0.6361, 0.06341, 0.594, 0.08804, 0.4338, 0.08297, 0.3916, 0.05117, 0.5062, 0.4218, 0.4987, 0.4931, 0.4911, 0.5003, 0.4938, 0.431, 0.7027, 0.04883, 0.6361, 0.06341, 0.3916, 0.05117, 0.2998, 0.02941, 0.5085, 0.3551, 0.5062, 0.4218, 0.4938, 0.431, 0.4898, 0.3654, 0.7827, 0.04869, 0.7027, 0.04883, 0.2998, 0.02941, 1.136, 0.02627, 0.5128, 0.2861, 0.5085, 0.3551, 0.4898, 0.3654, 0.4848, 0.2981, 0.8374, 0.06055, 0.7827, 0.04869, 1.136, 0.02627, 1.027, 0.04046, 0.5196, 0.2209, 0.5128, 0.2861, 0.4848, 0.2981, 0.4789, 0.2323, 0.8595, 0.07996, 0.8374, 0.06055, 1.027, 0.04046, 0.968, 0.06077, 0.536, 0.1635, 0.5196, 0.2209, 0.4789, 0.2323, 0.4705, 0.1729, 0.8622, 0.1092, 0.8595, 0.07996, 0.968, 0.06077, 0.9247, 0.09079, 0.5631, 0.1202, 0.536, 0.1635, 0.4705, 0.1729, 0.4568, 0.1232, 0.02722, 0.04046, 0.1359, 0.02627, 0.2038, 0.09259, 0.151, 0.08765, 0.4789, 0.2323, 0.4848, 0.2981, 0.4575, 0.3223, 0.4401, 0.2614, 0.968, 0.06077, 1.027, 0.04046, 1.151, 0.08765, 1.09, 0.08562, 0.4705, 0.1729, 0.4789, 0.2323, 0.4401, 0.2614, 0.4169, 0.2068, 0.9247, 0.09079, 0.968, 0.06077, 1.09, 0.08562, 1.011, 0.09555, 0.4568, 0.1232, 0.4705, 0.1729, 0.4169, 0.2068, 0.3861, 0.1635, 0.8979, 0.1575, 0.9247, 0.09079, 1.011, 0.09555, 0.9321, 0.1554, 0.4338, 0.08297, 0.4568, 0.1232, 0.3861, 0.1635, 0.3473, 0.1325, 0.4911, 0.5003, 0.4876, 0.5711, 0.4831, 0.5105, 0.8896, 0.3259, 0.8979, 0.1575, 0.9321, 0.1554, 0.3916, 0.05117, 0.4338, 0.08297, 0.3473, 0.1325, 0.3021, 0.1124, 0.4938, 0.431, 0.4911, 0.5003, 0.4831, 0.5105, 0.4803, 0.4468, 0.2998, 0.02941, 0.3916, 0.05117, 0.3021, 0.1124, 0.2537, 0.1001, 0.4898, 0.3654, 0.4938, 0.431, 0.4803, 0.4468, 0.4715, 0.3838, 0.1359, 0.02627, 0.2998, 0.02941, 0.2537, 0.1001, 0.2038, 0.09259, 0.4848, 0.2981, 0.4898, 0.3654, 0.4715, 0.3838, 0.4575, 0.3223, 0.4831, 0.5105, 0.4876, 0.5711, 0.4751, 0.5231, 0.8896, 0.3259, 0.9321, 0.1554, 0.9688, 0.1653, 0.3021, 0.1124, 0.3473, 0.1325, 0.3079, 0.2061, 0.2749, 0.1921, 0.4803, 0.4468, 0.4831, 0.5105, 0.4751, 0.5231, 0.4663, 0.4689, 0.2537, 0.1001, 0.3021, 0.1124, 0.2749, 0.1921, 0.2443, 0.1817, 0.4715, 0.3838, 0.4803, 0.4468, 0.4663, 0.4689, 0.4541, 0.4103, 0.2038, 0.09259, 0.2537, 0.1001, 0.2443, 0.1817, 0.2145, 0.1715, 0.4575, 0.3223, 0.4715, 0.3838, 0.4541, 0.4103, 0.4334, 0.3574, 0.151, 0.08765, 0.2038, 0.09259, 0.2145, 0.1715, 0.1824, 0.1593, 0.4401, 0.2614, 0.4575, 0.3223, 0.4334, 0.3574, 0.4079, 0.3062, 0.08957, 0.08562, 0.151, 0.08765, 0.1824, 0.1593, 0.1424, 0.1439, 0.4169, 0.2068, 0.4401, 0.2614, 0.4079, 0.3062, 0.3774, 0.2615, 0.01078, 0.09555, 0.08957, 0.08562, 0.1424, 0.1439, 0.07786, 0.1306, 0.3861, 0.1635, 0.4169, 0.2068, 0.3774, 0.2615, 0.343, 0.228, 0.9321, 0.1554, 1.011, 0.09555, 1.078, 0.1306, 0.9688, 0.1653, 0.3473, 0.1325, 0.3861, 0.1635, 0.343, 0.228, 0.3079, 0.2061, 0.4079, 0.3062, 0.4334, 0.3574, 0.4138, 0.4003, 0.3834, 0.3609, 0.1424, 0.1439, 0.1824, 0.1593, 0.202, 0.233, 0.1708, 0.2142, 0.3774, 0.2615, 0.4079, 0.3062, 0.3834, 0.3609, 0.3479, 0.3201, 0.07786, 0.1306, 0.1424, 0.1439, 0.1708, 0.2142, 0.1146, 0.1875, 0.343, 0.228, 0.3774, 0.2615, 0.3479, 0.3201, 0.3149, 0.291, 0.9688, 0.1653, 1.078, 0.1306, 1.115, 0.1875, 1.002, 0.1891, 0.3079, 0.2061, 0.343, 0.228, 0.3149, 0.291, 0.2878, 0.274, 0.4751, 0.5231, 0.4876, 0.5711, 0.4674, 0.5376, 0.8896, 0.3259, 0.9688, 0.1653, 1.002, 0.1891, 0.2749, 0.1921, 0.3079, 0.2061, 0.2878, 0.274, 0.2651, 0.2633, 0.4663, 0.4689, 0.4751, 0.5231, 0.4674, 0.5376, 0.4525, 0.496, 0.2443, 0.1817, 0.2749, 0.1921, 0.2651, 0.2633, 0.2448, 0.2547, 0.4541, 0.4103, 0.4663, 0.4689, 0.4525, 0.496, 0.4368, 0.4464, 0.2145, 0.1715, 0.2443, 0.1817, 0.2448, 0.2547, 0.2248, 0.2454, 0.4334, 0.3574, 0.4541, 0.4103, 0.4368, 0.4464, 0.4138, 0.4003, 0.1824, 0.1593, 0.2145, 0.1715, 0.2248, 0.2454, 0.202, 0.233, 0.2651, 0.2633, 0.2878, 0.274, 0.2782, 0.3194, 0.2609, 0.3094, 0.4525, 0.496, 0.4674, 0.5376, 0.4605, 0.5533, 0.4401, 0.526, 0.2448, 0.2547, 0.2651, 0.2633, 0.2609, 0.3094, 0.2455, 0.3027, 0.4368, 0.4464, 0.4525, 0.496, 0.4401, 0.526, 0.421, 0.4884, 0.2248, 0.2454, 0.2448, 0.2547, 0.2455, 0.3027, 0.2301, 0.2966, 0.4138, 0.4003, 0.4368, 0.4464, 0.421, 0.4884, 0.3982, 0.4491, 0.202, 0.233, 0.2248, 0.2454, 0.2301, 0.2966, 0.2123, 0.2894, 0.3834, 0.3609, 0.4138, 0.4003, 0.3982, 0.4491, 0.3643, 0.4127, 0.1708, 0.2142, 0.202, 0.233, 0.2123, 0.2894, 0.187, 0.2778, 0.3479, 0.3201, 0.3834, 0.3609, 0.3643, 0.4127, 0.3281, 0.3678, 0.1146, 0.1875, 0.1708, 0.2142, 0.187, 0.2778, 0.1369, 0.2539, 0.3149, 0.291, 0.3479, 0.3201, 0.3281, 0.3678, 0.2995, 0.3369, 0.001762, 0.1891, 0.1146, 0.1875, 0.1369, 0.2539, 0.02664, 0.2264, 0.2878, 0.274, 0.3149, 0.291, 0.2995, 0.3369, 0.2782, 0.3194, 0.4674, 0.5376, 0.4876, 0.5711, 0.4605, 0.5533, 0.8896, 0.3259, 1.002, 0.1891, 1.027, 0.2264, 0.187, 0.2778, 0.2123, 0.2894, 0.2147, 0.3376, 0.1932, 0.3338, 0.3281, 0.3678, 0.3643, 0.4127, 0.3523, 0.4652, 0.3171, 0.4174, 0.1369, 0.2539, 0.187, 0.2778, 0.1932, 0.3338, 0.1482, 0.3216, 0.2995, 0.3369, 0.3281, 0.3678, 0.3171, 0.4174, 0.2911, 0.3827, 0.02664, 0.2264, 0.1369, 0.2539, 0.1482, 0.3216, 0.04267, 0.2752, 0.2782, 0.3194, 0.2995, 0.3369, 0.2911, 0.3827, 0.2721, 0.3626, 0.4605, 0.5533, 0.4876, 0.5711, 0.4546, 0.5693, 0.8896, 0.3259, 1.027, 0.2264, 1.043, 0.2752, 0.2609, 0.3094, 0.2782, 0.3194, 0.2721, 0.3626, 0.2568, 0.3514, 0.4401, 0.526, 0.4605, 0.5533, 0.4546, 0.5693, 0.4298, 0.5563, 0.2455, 0.3027, 0.2609, 0.3094, 0.2568, 0.3514, 0.2433, 0.3452, 0.421, 0.4884, 0.4401, 0.526, 0.4298, 0.5563, 0.4082, 0.5317, 0.2301, 0.2966, 0.2455, 0.3027, 0.2433, 0.3452, 0.2299, 0.341, 0.3982, 0.4491, 0.421, 0.4884, 0.4082, 0.5317, 0.3857, 0.5018, 0.2123, 0.2894, 0.2301, 0.2966, 0.2299, 0.341, 0.2147, 0.3376, 0.3643, 0.4127, 0.3982, 0.4491, 0.3857, 0.5018, 0.3523, 0.4652, 0.4298, 0.5563, 0.4546, 0.5693, 0.45, 0.5849, 0.4219, 0.5851, 0.2433, 0.3452, 0.2568, 0.3514, 0.2507, 0.4115, 0.2373, 0.4035, 0.4082, 0.5317, 0.4298, 0.5563, 0.4219, 0.5851, 0.399, 0.5728, 0.2299, 0.341, 0.2433, 0.3452, 0.2373, 0.4035, 0.2246, 0.3976, 0.3857, 0.5018, 0.4082, 0.5317, 0.399, 0.5728, 0.3773, 0.5532, 0.2147, 0.3376, 0.2299, 0.341, 0.2246, 0.3976, 0.2109, 0.3939, 0.3523, 0.4652, 0.3857, 0.5018, 0.3773, 0.5532, 0.3466, 0.5252, 0.1932, 0.3338, 0.2147, 0.3376, 0.2109, 0.3939, 0.1917, 0.3935, 0.3171, 0.4174, 0.3523, 0.4652, 0.3466, 0.5252, 0.3117, 0.482, 0.1482, 0.3216, 0.1932, 0.3338, 0.1917, 0.3935, 0.1505, 0.3913, 0.2911, 0.3827, 0.3171, 0.4174, 0.3117, 0.482, 0.2856, 0.4461, 0.04267, 0.2752, 0.1482, 0.3216, 0.1505, 0.3913, 0.05085, 0.3319, 0.2721, 0.3626, 0.2911, 0.3827, 0.2856, 0.4461, 0.2663, 0.4242, 0.4546, 0.5693, 0.4876, 0.5711, 0.45, 0.5849, 0.8896, 0.3259, 1.043, 0.2752, 1.051, 0.3319, 0.2568, 0.3514, 0.2721, 0.3626, 0.2663, 0.4242, 0.2507, 0.4115, 0.3117, 0.482, 0.3466, 0.5252, 0.3454, 0.5896, 0.3101, 0.563, 0.1505, 0.3913, 0.1917, 0.3935, 0.184, 0.4671, 0.1457, 0.4661, 0.2856, 0.4461, 0.3117, 0.482, 0.3101, 0.563, 0.2817, 0.5331, 0.05085, 0.3319, 0.1505, 0.3913, 0.1457, 0.4661, 0.0524, 0.3923, 0.2663, 0.4242, 0.2856, 0.4461, 0.2817, 0.5331, 0.2599, 0.512, 0.45, 0.5849, 0.4876, 0.5711, 0.4471, 0.5993, 0.8896, 0.3259, 1.051, 0.3319, 1.052, 0.3923, 0.2507, 0.4115, 0.2663, 0.4242, 0.2599, 0.512, 0.2424, 0.4981, 0.4219, 0.5851, 0.45, 0.5849, 0.4471, 0.5993, 0.417, 0.6111, 0.2373, 0.4035, 0.2507, 0.4115, 0.2424, 0.4981, 0.2277, 0.4876, 0.399, 0.5728, 0.4219, 0.5851, 0.417, 0.6111, 0.3937, 0.6099, 0.2246, 0.3976, 0.2373, 0.4035, 0.2277, 0.4876, 0.2147, 0.4779, 0.3773, 0.5532, 0.399, 0.5728, 0.3937, 0.6099, 0.373, 0.6008, 0.2109, 0.3939, 0.2246, 0.3976, 0.2147, 0.4779, 0.2018, 0.4699, 0.3466, 0.5252, 0.3773, 0.5532, 0.373, 0.6008, 0.3454, 0.5896, 0.1917, 0.3935, 0.2109, 0.3939, 0.2018, 0.4699, 0.184, 0.4671, 0.2277, 0.4876, 0.2424, 0.4981, 0.2322, 0.6022, 0.2153, 0.5901, 0.3937, 0.6099, 0.417, 0.6111, 0.4151, 0.6339, 0.3923, 0.6424, 0.2147, 0.4779, 0.2277, 0.4876, 0.2153, 0.5901, 0.2012, 0.5773, 0.373, 0.6008, 0.3937, 0.6099, 0.3923, 0.6424, 0.373, 0.6437, 0.2018, 0.4699, 0.2147, 0.4779, 0.2012, 0.5773, 0.1883, 0.5642, 0.3454, 0.5896, 0.373, 0.6008, 0.373, 0.6437, 0.3473, 0.6454, 0.184, 0.4671, 0.2018, 0.4699, 0.1883, 0.5642, 0.1709, 0.5544, 0.3101, 0.563, 0.3454, 0.5896, 0.3473, 0.6454, 0.3117, 0.6443, 0.1457, 0.4661, 0.184, 0.4671, 0.1709, 0.5544, 0.135, 0.544, 0.2817, 0.5331, 0.3101, 0.563, 0.3117, 0.6443, 0.2792, 0.6302, 0.0524, 0.3923, 0.1457, 0.4661, 0.135, 0.544, 0.04819, 0.4515, 0.2599, 0.512, 0.2817, 0.5331, 0.2792, 0.6302, 0.2531, 0.6151, 0.4471, 0.5993, 0.4876, 0.5711, 0.4458, 0.6123, 0.8896, 0.3259, 1.052, 0.3923, 1.048, 0.4515, 0.2424, 0.4981, 0.2599, 0.512, 0.2531, 0.6151, 0.2322, 0.6022, 0.417, 0.6111, 0.4471, 0.5993, 0.4458, 0.6123, 0.4151, 0.6339, 0.135, 0.544, 0.1709, 0.5544, 0.1534, 0.6394, 0.1197, 0.6147, 0.2792, 0.6302, 0.3117, 0.6443, 0.317, 0.7054, 0.2795, 0.7083, 0.04819, 0.4515, 0.135, 0.544, 0.1197, 0.6147, 0.03879, 0.5051, 0.2531, 0.6151, 0.2792, 0.6302, 0.2795, 0.7083, 0.2476, 0.7032, 0.4458, 0.6123, 0.4876, 0.5711, 0.4462, 0.6234, 0.8896, 0.3259, 1.048, 0.4515, 1.039, 0.5051, 0.2322, 0.6022, 0.2531, 0.6151, 0.2476, 0.7032, 0.2219, 0.6937, 0.4151, 0.6339, 0.4458, 0.6123, 0.4462, 0.6234, 0.4165, 0.6531, 0.2153, 0.5901, 0.2322, 0.6022, 0.2219, 0.6937, 0.2017, 0.6823, 0.3923, 0.6424, 0.4151, 0.6339, 0.4165, 0.6531, 0.395, 0.6703, 0.2012, 0.5773, 0.2153, 0.5901, 0.2017, 0.6823, 0.1856, 0.6696, 0.373, 0.6437, 0.3923, 0.6424, 0.395, 0.6703, 0.3776, 0.6818, 0.1883, 0.5642, 0.2012, 0.5773, 0.1856, 0.6696, 0.1712, 0.6552, 0.3473, 0.6454, 0.373, 0.6437, 0.3776, 0.6818, 0.3538, 0.694, 0.1709, 0.5544, 0.1883, 0.5642, 0.1712, 0.6552, 0.1534, 0.6394, 0.3117, 0.6443, 0.3473, 0.6454, 0.3538, 0.694, 0.317, 0.7054, 0.1856, 0.6696, 0.2017, 0.6823, 0.1892, 0.7452, 0.17, 0.7324, 0.3776, 0.6818, 0.395, 0.6703, 0.4023, 0.6935, 0.3876, 0.7145, 0.1712, 0.6552, 0.1856, 0.6696, 0.17, 0.7324, 0.1533, 0.7187, 0.3538, 0.694, 0.3776, 0.6818, 0.3876, 0.7145, 0.3665, 0.7378, 0.1534, 0.6394, 0.1712, 0.6552, 0.1533, 0.7187, 0.134, 0.7015, 0.317, 0.7054, 0.3538, 0.694, 0.3665, 0.7378, 0.3281, 0.7595, 0.1197, 0.6147, 0.1534, 0.6394, 0.134, 0.7015, 0.1016, 0.6679, 0.2795, 0.7083, 0.317, 0.7054, 0.3281, 0.7595, 0.2838, 0.7686, 0.03879, 0.5051, 0.1197, 0.6147, 0.1016, 0.6679, 0.02459, 0.5498, 0.2476, 0.7032, 0.2795, 0.7083, 0.2838, 0.7686, 0.2446, 0.7662, 0.4462, 0.6234, 0.4876, 0.5711, 0.4484, 0.6324, 0.8896, 0.3259, 1.039, 0.5051, 1.025, 0.5498, 0.2219, 0.6937, 0.2476, 0.7032, 0.2446, 0.7662, 0.2133, 0.7571, 0.4165, 0.6531, 0.4462, 0.6234, 0.4484, 0.6324, 0.4212, 0.6687, 0.2017, 0.6823, 0.2219, 0.6937, 0.2133, 0.7571, 0.1892, 0.7452, 0.395, 0.6703, 0.4165, 0.6531, 0.4212, 0.6687, 0.4023, 0.6935, 0.02459, 0.5498, 0.1016, 0.6679, 0.07762, 0.7091, 0.006116, 0.5833, 0.2446, 0.7662, 0.2838, 0.7686, 0.2942, 0.8277, 0.2418, 0.8284, 0.4484, 0.6324, 0.4876, 0.5711, 0.4524, 0.6391, 0.8896, 0.3259, 1.025, 0.5498, 1.006, 0.5833, 0.2133, 0.7571, 0.2446, 0.7662, 0.2418, 0.8284, 0.2004, 0.8176, 0.4212, 0.6687, 0.4484, 0.6324, 0.4524, 0.6391, 0.4295, 0.6805, 0.1892, 0.7452, 0.2133, 0.7571, 0.2004, 0.8176, 0.1703, 0.8021, 0.4023, 0.6935, 0.4212, 0.6687, 0.4295, 0.6805, 0.4147, 0.7116, 0.17, 0.7324, 0.1892, 0.7452, 0.1703, 0.8021, 0.1481, 0.7852, 0.3876, 0.7145, 0.4023, 0.6935, 0.4147, 0.7116, 0.4039, 0.7411, 0.1533, 0.7187, 0.17, 0.7324, 0.1481, 0.7852, 0.1301, 0.7674, 0.3665, 0.7378, 0.3876, 0.7145, 0.4039, 0.7411, 0.3874, 0.7752, 0.134, 0.7015, 0.1533, 0.7187, 0.1301, 0.7674, 0.1102, 0.7466, 0.3281, 0.7595, 0.3665, 0.7378, 0.3874, 0.7752, 0.3487, 0.8094, 0.1016, 0.6679, 0.134, 0.7015, 0.1102, 0.7466, 0.07762, 0.7091, 0.2838, 0.7686, 0.3281, 0.7595, 0.3487, 0.8094, 0.2942, 0.8277, 0.4039, 0.7411, 0.4147, 0.7116, 0.4321, 0.7236, 0.4272, 0.76, 0.1301, 0.7674, 0.1481, 0.7852, 0.1126, 0.831, 0.09522, 0.808, 0.3874, 0.7752, 0.4039, 0.7411, 0.4272, 0.76, 0.4186, 0.8032, 0.1102, 0.7466, 0.1301, 0.7674, 0.09522, 0.808, 0.07673, 0.7821, 0.3487, 0.8094, 0.3874, 0.7752, 0.4186, 0.8032, 0.3849, 0.8512, 0.07762, 0.7091, 0.1102, 0.7466, 0.07673, 0.7821, 0.04625, 0.7386, 0.2942, 0.8277, 0.3487, 0.8094, 0.3849, 0.8512, 0.318, 0.8841, 1.006, 0.5833, 1.078, 0.7091, 1.046, 0.7386, 0.9843, 0.6045, 0.2418, 0.8284, 0.2942, 0.8277, 0.318, 0.8841, 0.2378, 0.8904, 0.4524, 0.6391, 0.4876, 0.5711, 0.4579, 0.6434, 0.8896, 0.3259, 1.006, 0.5833, 0.9843, 0.6045, 0.2004, 0.8176, 0.2418, 0.8284, 0.2378, 0.8904, 0.1757, 0.876, 0.4295, 0.6805, 0.4524, 0.6391, 0.4579, 0.6434, 0.4408, 0.6884, 0.1703, 0.8021, 0.2004, 0.8176, 0.1757, 0.876, 0.137, 0.854, 0.4147, 0.7116, 0.4295, 0.6805, 0.4408, 0.6884, 0.4321, 0.7236, 0.1481, 0.7852, 0.1703, 0.8021, 0.137, 0.854, 0.1126, 0.831, 0.2378, 0.8904, 0.318, 0.8841, 0.3843, 0.9314, 0.2287, 0.9523, 0.4579, 0.6434, 0.4876, 0.5711, 0.4649, 0.6449, 0.8896, 0.3259, 0.9843, 0.6045, 0.9606, 0.6131, 0.1757, 0.876, 0.2378, 0.8904, 0.2287, 0.9523, 0.114, 0.9271, 0.4408, 0.6884, 0.4579, 0.6434, 0.4649, 0.6449, 0.4547, 0.6922, 0.137, 0.854, 0.1757, 0.876, 0.114, 0.9271, 0.07418, 0.8936, 0.4321, 0.7236, 0.4408, 0.6884, 0.4547, 0.6922, 0.4536, 0.7287, 0.1126, 0.831, 0.137, 0.854, 0.07418, 0.8936, 0.05612, 0.8629, 0.4272, 0.76, 0.4321, 0.7236, 0.4536, 0.7287, 0.4567, 0.7688, 0.09522, 0.808, 0.1126, 0.831, 0.05612, 0.8629, 0.04529, 0.8344, 0.4186, 0.8032, 0.4272, 0.76, 0.4567, 0.7688, 0.4599, 0.8174, 0.07673, 0.7821, 0.09522, 0.808, 0.04529, 0.8344, 0.03253, 0.8036, 0.3849, 0.8512, 0.4186, 0.8032, 0.4599, 0.8174, 0.4438, 0.8769, 0.04625, 0.7386, 0.07673, 0.7821, 0.03253, 0.8036, 0.008465, 0.7535, 0.318, 0.8841, 0.3849, 0.8512, 0.4438, 0.8769, 0.3843, 0.9314, 0.9843, 0.6045, 1.046, 0.7386, 1.008, 0.7535, 0.9606, 0.6131, 1.045, 0.8344, 1.056, 0.8629, 0.9814, 0.8701, 0.9848, 0.8397, 0.4599, 0.8174, 0.4567, 0.7688, 0.489, 0.7654, 0.5047, 0.8141, 1.033, 0.8036, 1.045, 0.8344, 0.9848, 0.8397, 0.982, 0.8063, 0.4438, 0.8769, 0.4599, 0.8174, 0.5047, 0.8141, 0.5159, 0.8765, 1.008, 0.7535, 1.033, 0.8036, 0.982, 0.8063, 0.968, 0.7518, 0.3843, 0.9314, 0.4438, 0.8769, 0.5159, 0.8765, 0.5372, 0.9411, 0.9606, 0.6131, 1.008, 0.7535, 0.968, 0.7518, 0.9367, 0.6097, 1.229, 0.9523, 0.3843, 0.9314, 0.5372, 0.9411, 0.7768, 0.9853, 0.4649, 0.6449, 0.4876, 0.5711, 0.473, 0.6434, 0.8896, 0.3259, 0.9606, 0.6131, 0.9367, 0.6097, 1.114, 0.9271, 1.229, 0.9523, 0.7768, 0.9853, 0.9563, 0.9449, 0.4547, 0.6922, 0.4649, 0.6449, 0.473, 0.6434, 0.4705, 0.6915, 1.074, 0.8936, 1.114, 0.9271, 0.9563, 0.9449, 0.9748, 0.9043, 0.4536, 0.7287, 0.4547, 0.6922, 0.4705, 0.6915, 0.4772, 0.727, 1.056, 0.8629, 1.074, 0.8936, 0.9748, 0.9043, 0.9814, 0.8701, 0.4567, 0.7688, 0.4536, 0.7287, 0.4772, 0.727, 0.489, 0.7654, 0.473, 0.6434, 0.4876, 0.5711, 0.4819, 0.6387, 0.8896, 0.3259, 0.9367, 0.6097, 0.9142, 0.5959, 0.9563, 0.9449, 0.7768, 0.9853, 0.7422, 0.924, 0.8405, 0.9078, 0.4705, 0.6915, 0.473, 0.6434, 0.4819, 0.6387, 0.4874, 0.685, 0.9748, 0.9043, 0.9563, 0.9449, 0.8405, 0.9078, 0.889, 0.8785, 0.4772, 0.727, 0.4705, 0.6915, 0.4874, 0.685, 0.5012, 0.7179, 0.9814, 0.8701, 0.9748, 0.9043, 0.889, 0.8785, 0.9138, 0.8495, 0.489, 0.7654, 0.4772, 0.727, 0.5012, 0.7179, 0.5195, 0.7505, 0.9848, 0.8397, 0.9814, 0.8701, 0.9138, 0.8495, 0.9284, 0.822, 0.5047, 0.8141, 0.489, 0.7654, 0.5195, 0.7505, 0.5433, 0.7947, 0.982, 0.8063, 0.9848, 0.8397, 0.9284, 0.822, 0.9342, 0.7893, 0.5159, 0.8765, 0.5047, 0.8141, 0.5433, 0.7947, 0.5728, 0.8511, 0.968, 0.7518, 0.982, 0.8063, 0.9342, 0.7893, 0.9301, 0.7336, 0.5372, 0.9411, 0.5159, 0.8765, 0.5728, 0.8511, 0.6316, 0.902, 0.9367, 0.6097, 0.968, 0.7518, 0.9301, 0.7336, 0.9142, 0.5959, 0.7768, 0.9853, 0.5372, 0.9411, 0.6316, 0.902, 0.7422, 0.924, 0.5433, 0.7947, 0.5195, 0.7505, 0.5447, 0.7271, 0.5707, 0.7642, 0.9342, 0.7893, 0.9284, 0.822, 0.8857, 0.7868, 0.8955, 0.7562, 0.5728, 0.8511, 0.5433, 0.7947, 0.5707, 0.7642, 0.6069, 0.8115, 0.9301, 0.7336, 0.9342, 0.7893, 0.8955, 0.7562, 0.8979, 0.7019, 0.6316, 0.902, 0.5728, 0.8511, 0.6069, 0.8115, 0.6632, 0.8486, 0.9142, 0.5959, 0.9301, 0.7336, 0.8979, 0.7019, 0.8939, 0.5738, 0.7422, 0.924, 0.6316, 0.902, 0.6632, 0.8486, 0.7354, 0.8625, 0.4819, 0.6387, 0.4876, 0.5711, 0.4909, 0.631, 0.8896, 0.3259, 0.9142, 0.5959, 0.8939, 0.5738, 0.8405, 0.9078, 0.7422, 0.924, 0.7354, 0.8625, 0.7986, 0.8529, 0.4874, 0.685, 0.4819, 0.6387, 0.4909, 0.631, 0.5042, 0.6721, 0.889, 0.8785, 0.8405, 0.9078, 0.7986, 0.8529, 0.8409, 0.8325, 0.5012, 0.7179, 0.4874, 0.685, 0.5042, 0.6721, 0.5233, 0.7003, 0.9138, 0.8495, 0.889, 0.8785, 0.8409, 0.8325, 0.868, 0.8101, 0.5195, 0.7505, 0.5012, 0.7179, 0.5233, 0.7003, 0.5447, 0.7271, 0.9284, 0.822, 0.9138, 0.8495, 0.868, 0.8101, 0.8857, 0.7868, 0.7986, 0.8529, 0.7354, 0.8625, 0.7304, 0.8012, 0.7783, 0.794, 0.5042, 0.6721, 0.4909, 0.631, 0.4997, 0.6206, 0.5195, 0.6538, 0.8409, 0.8325, 0.7986, 0.8529, 0.7783, 0.794, 0.8136, 0.7787, 0.5233, 0.7003, 0.5042, 0.6721, 0.5195, 0.6538, 0.542, 0.6765, 0.868, 0.8101, 0.8409, 0.8325, 0.8136, 0.7787, 0.8384, 0.761, 0.5447, 0.7271, 0.5233, 0.7003, 0.542, 0.6765, 0.5641, 0.6987, 0.8857, 0.7868, 0.868, 0.8101, 0.8384, 0.761, 0.8554, 0.7405, 0.5707, 0.7642, 0.5447, 0.7271, 0.5641, 0.6987, 0.5884, 0.729, 0.8955, 0.7562, 0.8857, 0.7868, 0.8554, 0.7405, 0.8661, 0.7118, 0.6069, 0.8115, 0.5707, 0.7642, 0.5884, 0.729, 0.626, 0.7657, 0.8979, 0.7019, 0.8955, 0.7562, 0.8661, 0.7118, 0.872, 0.6604, 0.6632, 0.8486, 0.6069, 0.8115, 0.626, 0.7657, 0.6754, 0.7922, 0.8939, 0.5738, 0.8979, 0.7019, 0.872, 0.6604, 0.8764, 0.5457, 0.7354, 0.8625, 0.6632, 0.8486, 0.6754, 0.7922, 0.7304, 0.8012, 0.4909, 0.631, 0.4876, 0.5711, 0.4997, 0.6206, 0.8896, 0.3259, 0.8939, 0.5738, 0.8764, 0.5457])
me_sphere.use_remesh_preserve_volume = False
me_sphere.use_remesh_preserve_attributes = False
me_sphere.use_mirror_vertex_groups = False
me_sphere.update()

# ---- objects
ob_point_002 = bpy.data.objects.new('Point.002', light_point_002)
ob_point_001 = bpy.data.objects.new('Point.001', light_point_001)
ob_point = bpy.data.objects.new('Point', light_point)
ob_model = bpy.data.objects.new('model', me_sphere)
ob_camera = bpy.data.objects.new('Camera', cam_camera)

# ---- transforms, parenting, visibility, modifiers, constraints
ob_point_002.location = (-8.137, 0.1441, 4.068)
ob_point_002.lineart.crease_threshold = 0.0
ob_point_001.location = (4.009, -2.09, 4.068)
ob_point_001.lineart.crease_threshold = 0.0
ob_point.location = (4.009, -2.09, 4.068)
ob_point.lineart.crease_threshold = 0.0
ob_model.location = (0.0, 0.0, 0.0)
ob_model.lineart.crease_threshold = 0.0
ob_camera.location = (7.481, -6.508, 5.344)
ob_camera.rotation_euler = (1.109, 0.01082, 0.8149)
ob_camera.lock_rotations_4d = False
ob_camera.empty_display_type = 'ARROWS'
ob_camera.color = (0.0, 0.0, 0.0, 0.0)
ob_camera.display_type = 'WIRE'
ob_camera.lineart.crease_threshold = 0.0

# ---- collection membership
col_collection_1.objects.link(ob_point_002)
col_collection_1.objects.link(ob_point_001)
col_collection_1.objects.link(ob_point)
col_collection_1.objects.link(ob_model)
col_collection_1.objects.link(ob_camera)

# ---- scene / render settings (as saved in the file)
scene.camera = ob_camera
scene.frame_start = 1; scene.frame_end = 250; scene.frame_set(1)
scene.render.engine = 'BLENDER_EEVEE_NEXT'
scene.render.image_settings.color_mode = 'RGB'
scene.render.image_settings.compression = 90
scene.render.resolution_percentage = 50
scene.render.dither_intensity = 0.0
scene.cycles.use_denoising = False
scene.cycles.samples = 10
scene.cycles.sampling_pattern = 'TABULATED_SOBOL'
scene.cycles.light_sampling_threshold = 0.0
scene.cycles.use_adaptive_sampling = False
scene.cycles.use_light_tree = False
scene.cycles.blur_glossy = 0.0
scene.cycles.volume_bounces = 1
scene.cycles.pixel_filter_type = 'GAUSSIAN'
scene.cycles.sample_clamp_indirect = 0.0
scene.view_settings.view_transform = 'Standard'
bpy.context.view_layer.update()

